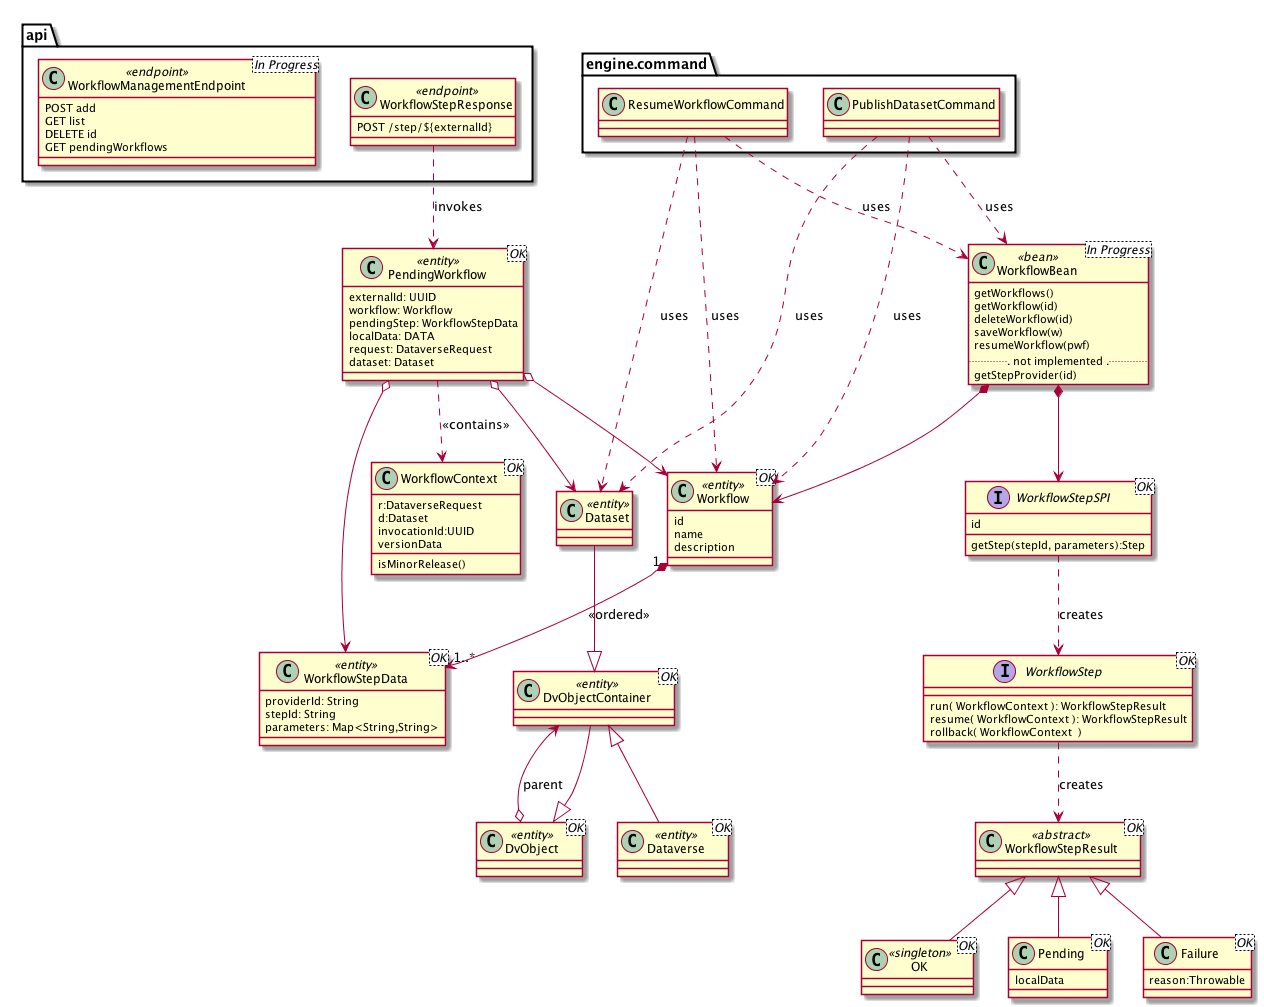

The diagram above was rendered by PlantUML. Its source (embedded in the PNG):
@startuml

class DvObject<OK> <<entity>>
class DvObjectContainer<OK> <<entity>>
class Dataverse<OK> <<entity>>
class Dataset <<entity>>

Dataset --|> DvObjectContainer
DvObjectContainer --|>DvObject
Dataverse -up-|> DvObjectContainer
DvObject o--> DvObjectContainer: parent

class Workflow<OK> <<entity>> {
  id
  name
  description
}

class WorkflowStepData<OK> <<entity>> {
  providerId: String
  stepId: String
  parameters: Map<String,String>
}

class WorkflowBean<In Progress> <<bean>> {
  getWorkflows()
  getWorkflow(id)
  deleteWorkflow(id)
  saveWorkflow(w)
  resumeWorkflow(pwf)
  ... not implemented ...
  getStepProvider(id)
}

class WorkflowContext<OK> {
  r:DataverseRequest
  d:Dataset
  invocationId:UUID
  versionData
  isMinorRelease()
}

class PendingWorkflow<OK> <<entity>> {
  externalId: UUID
  workflow: Workflow
  pendingStep: WorkflowStepData
  localData: DATA
  request: DataverseRequest
  dataset: Dataset
}

interface WorkflowStepSPI<OK> {
  id
  getStep(stepId, parameters):Step
}

interface WorkflowStep<OK> {
  run( WorkflowContext ): WorkflowStepResult
  resume( WorkflowContext ): WorkflowStepResult
  rollback( WorkflowContext  )
}

class WorkflowStepResult<OK> <<abstract>>
class OK<OK> <<singleton>>
class Pending<OK>{
  localData
}
class Failure<OK> {
  reason:Throwable
}

package engine.command {
  class PublishDatasetCommand
  class ResumeWorkflowCommand
}

package api {
  class WorkflowStepResponse <<endpoint>> {
    POST /step/${externalId}
  }

  class WorkflowManagementEndpoint<In Progress> <<endpoint>> {
    POST add
    GET list
    DELETE id
    GET pendingWorkflows
  }
}

OK -up-|> WorkflowStepResult
Pending -up-|> WorkflowStepResult
Failure -up-|> WorkflowStepResult

PendingWorkflow o--> Workflow
PendingWorkflow o--> WorkflowStepData
PendingWorkflow o--> Dataset
Workflow "1" *--> "1..*" WorkflowStepData: <<ordered>>
WorkflowStepSPI ..> WorkflowStep: creates
WorkflowStep ..> WorkflowStepResult: creates
WorkflowStepResponse ..> PendingWorkflow : invokes
WorkflowBean *--> WorkflowStepSPI
WorkflowBean *--> Workflow

PublishDatasetCommand ..> Workflow : uses
PublishDatasetCommand ..> Dataset : uses
PublishDatasetCommand ..> WorkflowBean : uses

ResumeWorkflowCommand ..> Workflow : uses
ResumeWorkflowCommand ..> Dataset : uses
ResumeWorkflowCommand ..> WorkflowBean : uses

PendingWorkflow  ..> WorkflowContext: <<contains>>

@enduml